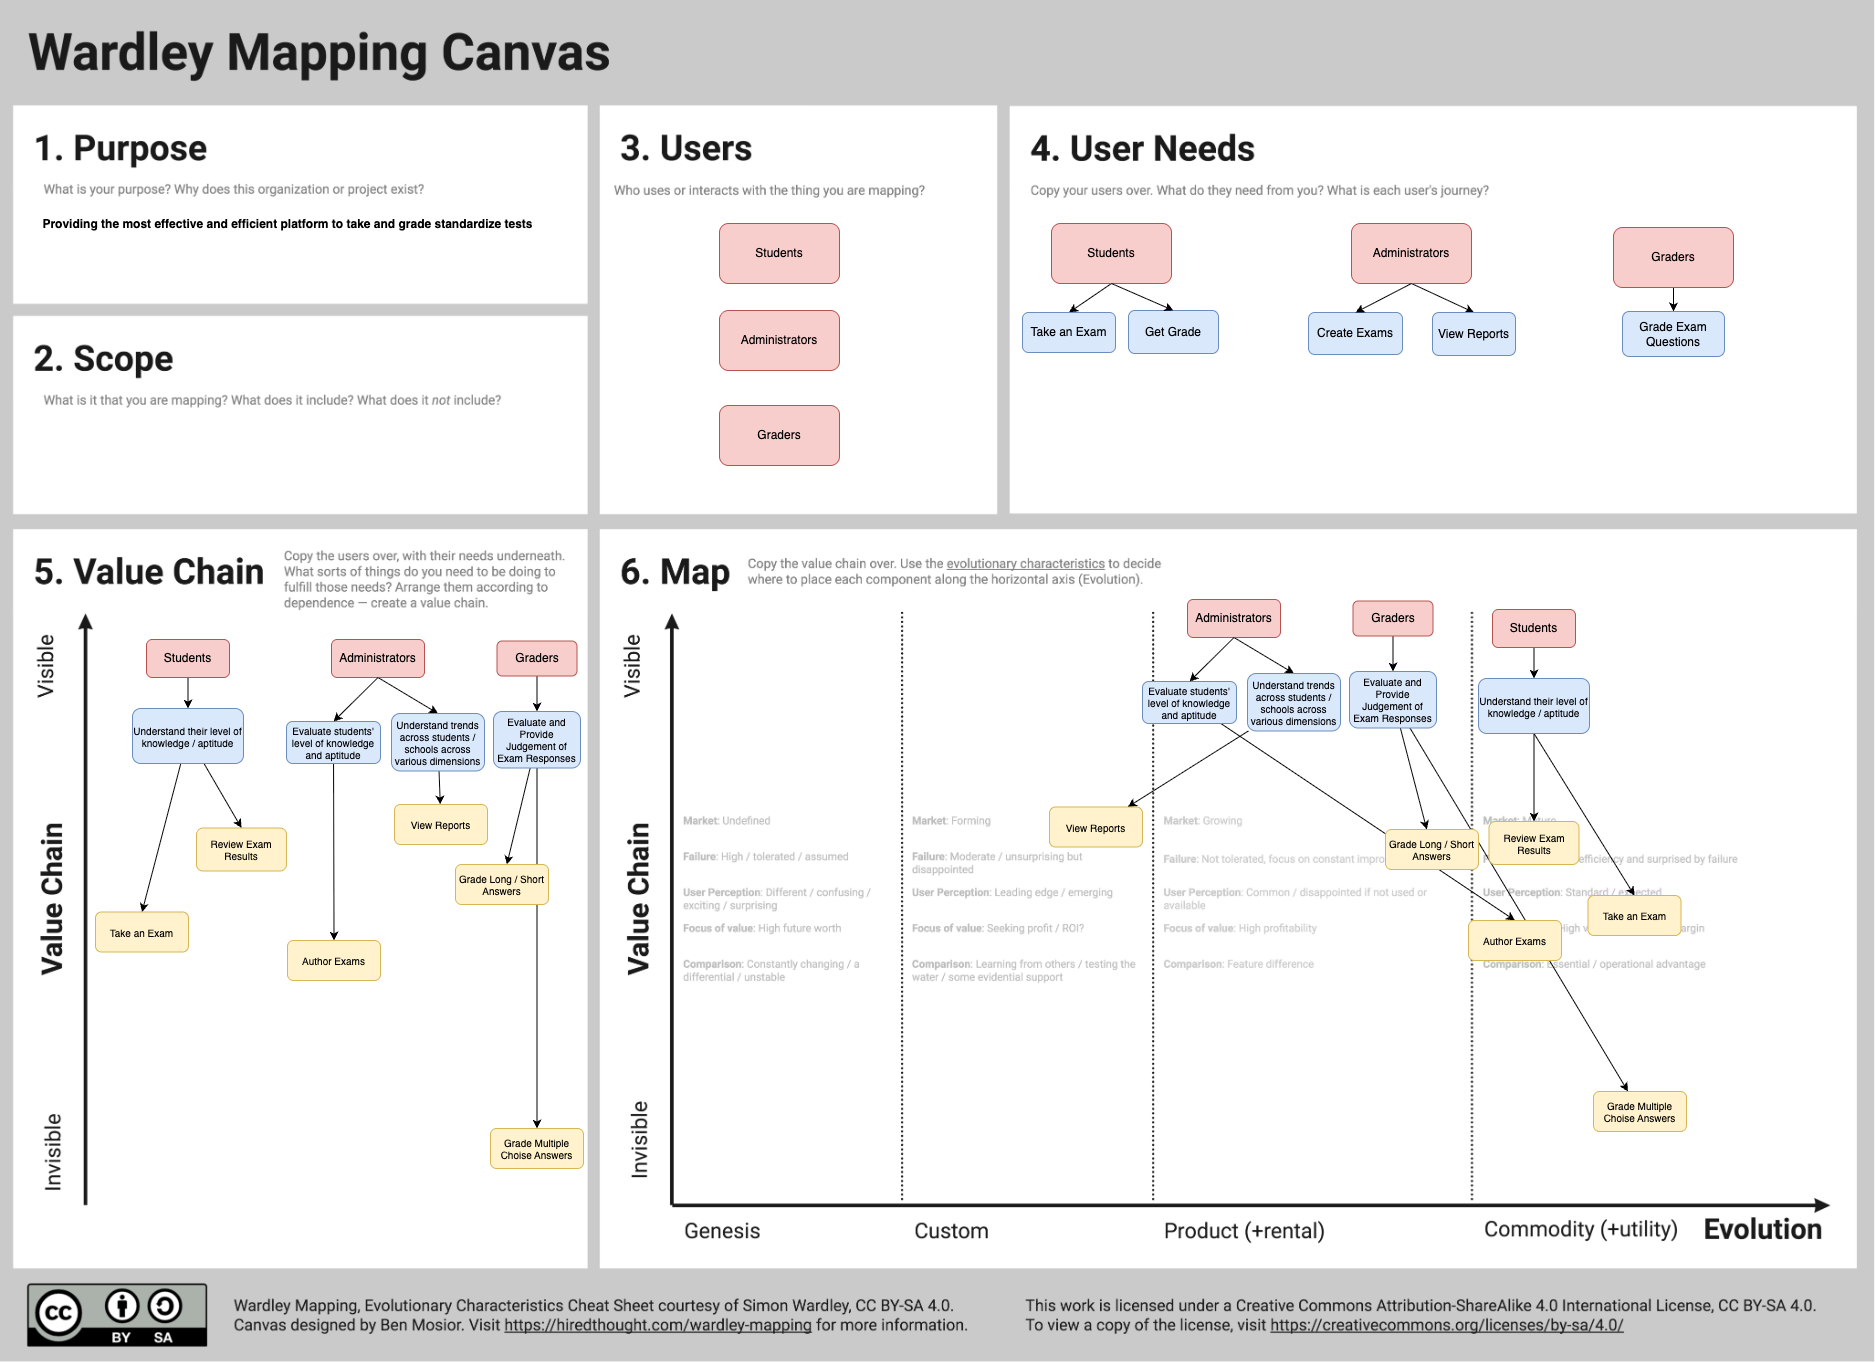

The diagram above was exported from draw.io. Its source (the exported page's mxGraphModel, read from the mxfile embedded in the PNG):
<mxGraphModel dx="2577" dy="2280" grid="0" gridSize="10" guides="1" tooltips="1" connect="1" arrows="1" fold="1" page="0" pageScale="1" pageWidth="850" pageHeight="1100" math="0" shadow="0">
  <root>
    <mxCell id="0" />
    <mxCell id="1" parent="0" />
    <mxCell id="17" value="" style="shape=image;verticalLabelPosition=bottom;labelBackgroundColor=default;verticalAlign=top;aspect=fixed;imageAspect=0;image=https://raw.githubusercontent.com/HiredThought/wardley-mapping-canvas/master/Wardley%20Mapping%20Canvas.jpg;" parent="1" vertex="1">
      <mxGeometry x="-667" y="-590.51" width="1874.18" height="1361.91" as="geometry" />
    </mxCell>
    <mxCell id="18" value="Providing the most effective and efficient platform to take and grade standardize tests" style="text;html=1;align=center;verticalAlign=middle;whiteSpace=wrap;rounded=0;fontStyle=1" parent="1" vertex="1">
      <mxGeometry x="-631" y="-382" width="503" height="31" as="geometry" />
    </mxCell>
    <mxCell id="19" value="Students" style="rounded=1;whiteSpace=wrap;html=1;fillColor=#f8cecc;strokeColor=#b85450;" parent="1" vertex="1">
      <mxGeometry x="52" y="-367" width="120" height="60" as="geometry" />
    </mxCell>
    <mxCell id="20" value="Administrators" style="rounded=1;whiteSpace=wrap;html=1;fillColor=#f8cecc;strokeColor=#b85450;" parent="1" vertex="1">
      <mxGeometry x="52" y="-280" width="120" height="60" as="geometry" />
    </mxCell>
    <mxCell id="21" value="Graders" style="rounded=1;whiteSpace=wrap;html=1;fillColor=#f8cecc;strokeColor=#b85450;" parent="1" vertex="1">
      <mxGeometry x="52" y="-185" width="120" height="60" as="geometry" />
    </mxCell>
    <mxCell id="30" style="edgeStyle=none;html=1;entryX=0.5;entryY=0;entryDx=0;entryDy=0;exitX=0.5;exitY=1;exitDx=0;exitDy=0;rounded=0;curved=0;" edge="1" parent="1" source="22" target="25">
      <mxGeometry relative="1" as="geometry" />
    </mxCell>
    <mxCell id="22" value="Students" style="rounded=1;whiteSpace=wrap;html=1;fillColor=#f8cecc;strokeColor=#b85450;" vertex="1" parent="1">
      <mxGeometry x="384" y="-367" width="120" height="60" as="geometry" />
    </mxCell>
    <mxCell id="32" style="edgeStyle=none;html=1;entryX=0.5;entryY=0;entryDx=0;entryDy=0;exitX=0.5;exitY=1;exitDx=0;exitDy=0;" edge="1" parent="1" source="23" target="27">
      <mxGeometry relative="1" as="geometry" />
    </mxCell>
    <mxCell id="23" value="Administrators" style="rounded=1;whiteSpace=wrap;html=1;fillColor=#f8cecc;strokeColor=#b85450;" vertex="1" parent="1">
      <mxGeometry x="684" y="-367" width="120" height="60" as="geometry" />
    </mxCell>
    <mxCell id="34" style="edgeStyle=none;html=1;entryX=0.5;entryY=0;entryDx=0;entryDy=0;exitX=0.5;exitY=1;exitDx=0;exitDy=0;" edge="1" parent="1" source="24" target="29">
      <mxGeometry relative="1" as="geometry" />
    </mxCell>
    <mxCell id="24" value="Graders" style="rounded=1;whiteSpace=wrap;html=1;fillColor=#f8cecc;strokeColor=#b85450;" vertex="1" parent="1">
      <mxGeometry x="946" y="-363" width="120" height="60" as="geometry" />
    </mxCell>
    <mxCell id="25" value="Take an Exam" style="rounded=1;whiteSpace=wrap;html=1;fillColor=#dae8fc;strokeColor=#6c8ebf;" vertex="1" parent="1">
      <mxGeometry x="355" y="-278" width="93" height="40" as="geometry" />
    </mxCell>
    <mxCell id="26" value="Get Grade" style="rounded=1;whiteSpace=wrap;html=1;fillColor=#dae8fc;strokeColor=#6c8ebf;" vertex="1" parent="1">
      <mxGeometry x="461" y="-280" width="90" height="43" as="geometry" />
    </mxCell>
    <mxCell id="27" value="View Reports" style="rounded=1;whiteSpace=wrap;html=1;fillColor=#dae8fc;strokeColor=#6c8ebf;" vertex="1" parent="1">
      <mxGeometry x="765" y="-278" width="83" height="43" as="geometry" />
    </mxCell>
    <mxCell id="28" value="Create Exams" style="rounded=1;whiteSpace=wrap;html=1;fillColor=#dae8fc;strokeColor=#6c8ebf;" vertex="1" parent="1">
      <mxGeometry x="641" y="-278" width="94" height="42" as="geometry" />
    </mxCell>
    <mxCell id="29" value="Grade Exam Questions" style="rounded=1;whiteSpace=wrap;html=1;fillColor=#dae8fc;strokeColor=#6c8ebf;" vertex="1" parent="1">
      <mxGeometry x="955" y="-279" width="102" height="45" as="geometry" />
    </mxCell>
    <mxCell id="31" style="edgeStyle=none;html=1;entryX=0.5;entryY=0;entryDx=0;entryDy=0;exitX=0.5;exitY=1;exitDx=0;exitDy=0;" edge="1" parent="1" source="22" target="26">
      <mxGeometry relative="1" as="geometry" />
    </mxCell>
    <mxCell id="33" style="edgeStyle=none;html=1;entryX=0.5;entryY=0;entryDx=0;entryDy=0;exitX=0.5;exitY=1;exitDx=0;exitDy=0;" edge="1" parent="1" source="23" target="28">
      <mxGeometry relative="1" as="geometry" />
    </mxCell>
    <mxCell id="35" style="edgeStyle=none;html=1;entryX=0.5;entryY=0;entryDx=0;entryDy=0;exitX=0.5;exitY=1;exitDx=0;exitDy=0;rounded=0;curved=0;" edge="1" parent="1" source="36" target="37">
      <mxGeometry relative="1" as="geometry" />
    </mxCell>
    <mxCell id="36" value="Students" style="rounded=1;whiteSpace=wrap;html=1;fillColor=#f8cecc;strokeColor=#b85450;" vertex="1" parent="1">
      <mxGeometry x="-521" y="49" width="83" height="38" as="geometry" />
    </mxCell>
    <mxCell id="90" style="edgeStyle=none;html=1;entryX=0.5;entryY=0;entryDx=0;entryDy=0;" edge="1" parent="1" source="37" target="87">
      <mxGeometry relative="1" as="geometry" />
    </mxCell>
    <mxCell id="91" style="edgeStyle=none;html=1;entryX=0.5;entryY=0;entryDx=0;entryDy=0;" edge="1" parent="1" source="37" target="86">
      <mxGeometry relative="1" as="geometry" />
    </mxCell>
    <mxCell id="37" value="Understand their level of knowledge / aptitude" style="rounded=1;whiteSpace=wrap;html=1;fillColor=#dae8fc;strokeColor=#6c8ebf;fontSize=10;" vertex="1" parent="1">
      <mxGeometry x="-535" y="118" width="111" height="55" as="geometry" />
    </mxCell>
    <mxCell id="40" style="edgeStyle=none;html=1;entryX=0.5;entryY=0;entryDx=0;entryDy=0;exitX=0.5;exitY=1;exitDx=0;exitDy=0;" edge="1" parent="1" source="41" target="42">
      <mxGeometry relative="1" as="geometry" />
    </mxCell>
    <mxCell id="41" value="Administrators" style="rounded=1;whiteSpace=wrap;html=1;fillColor=#f8cecc;strokeColor=#b85450;" vertex="1" parent="1">
      <mxGeometry x="-336" y="49" width="93" height="38" as="geometry" />
    </mxCell>
    <mxCell id="58" style="edgeStyle=none;html=1;" edge="1" parent="1" source="42" target="57">
      <mxGeometry relative="1" as="geometry" />
    </mxCell>
    <mxCell id="42" value="Understand trends across students / schools across various dimensions" style="rounded=1;whiteSpace=wrap;html=1;fillColor=#dae8fc;strokeColor=#6c8ebf;fontSize=10;" vertex="1" parent="1">
      <mxGeometry x="-276" y="123" width="93" height="57.5" as="geometry" />
    </mxCell>
    <mxCell id="60" style="edgeStyle=none;html=1;entryX=0.5;entryY=0;entryDx=0;entryDy=0;" edge="1" parent="1" source="43" target="59">
      <mxGeometry relative="1" as="geometry" />
    </mxCell>
    <mxCell id="43" value="Evaluate students' level of knowledge and aptitude" style="rounded=1;whiteSpace=wrap;html=1;fillColor=#dae8fc;strokeColor=#6c8ebf;fontSize=10;" vertex="1" parent="1">
      <mxGeometry x="-381" y="131" width="94" height="42" as="geometry" />
    </mxCell>
    <mxCell id="44" style="edgeStyle=none;html=1;entryX=0.5;entryY=0;entryDx=0;entryDy=0;exitX=0.5;exitY=1;exitDx=0;exitDy=0;" edge="1" parent="1" source="41" target="43">
      <mxGeometry relative="1" as="geometry" />
    </mxCell>
    <mxCell id="46" style="edgeStyle=none;html=1;entryX=0.5;entryY=0;entryDx=0;entryDy=0;exitX=0.5;exitY=1;exitDx=0;exitDy=0;" edge="1" parent="1" source="47" target="48">
      <mxGeometry relative="1" as="geometry" />
    </mxCell>
    <mxCell id="47" value="Graders" style="rounded=1;whiteSpace=wrap;html=1;fillColor=#f8cecc;strokeColor=#b85450;" vertex="1" parent="1">
      <mxGeometry x="-170.5" y="50.5" width="80" height="35" as="geometry" />
    </mxCell>
    <mxCell id="52" style="edgeStyle=none;html=1;" edge="1" parent="1" source="48" target="51">
      <mxGeometry relative="1" as="geometry" />
    </mxCell>
    <mxCell id="54" style="edgeStyle=none;html=1;" edge="1" parent="1" source="48" target="53">
      <mxGeometry relative="1" as="geometry" />
    </mxCell>
    <mxCell id="48" value="Evaluate and Provide Judgement of Exam Responses" style="rounded=1;whiteSpace=wrap;html=1;fillColor=#dae8fc;strokeColor=#6c8ebf;fontSize=10;" vertex="1" parent="1">
      <mxGeometry x="-174" y="121" width="87" height="56.5" as="geometry" />
    </mxCell>
    <mxCell id="51" value="Grade Long / Short Answers" style="rounded=1;whiteSpace=wrap;html=1;fillColor=#fff2cc;strokeColor=#d6b656;fontSize=10;" vertex="1" parent="1">
      <mxGeometry x="-212" y="274" width="93" height="40" as="geometry" />
    </mxCell>
    <mxCell id="53" value="Grade Multiple Choise Answers" style="rounded=1;whiteSpace=wrap;html=1;fillColor=#fff2cc;strokeColor=#d6b656;fontSize=10;" vertex="1" parent="1">
      <mxGeometry x="-177" y="538" width="93" height="40" as="geometry" />
    </mxCell>
    <mxCell id="57" value="View Reports" style="rounded=1;whiteSpace=wrap;html=1;fillColor=#fff2cc;strokeColor=#d6b656;fontSize=10;" vertex="1" parent="1">
      <mxGeometry x="-273" y="214" width="93" height="40" as="geometry" />
    </mxCell>
    <mxCell id="59" value="Author Exams" style="rounded=1;whiteSpace=wrap;html=1;fillColor=#fff2cc;strokeColor=#d6b656;fontSize=10;" vertex="1" parent="1">
      <mxGeometry x="-380" y="350" width="93" height="40" as="geometry" />
    </mxCell>
    <mxCell id="86" value="Take an Exam" style="rounded=1;whiteSpace=wrap;html=1;fillColor=#fff2cc;strokeColor=#d6b656;fontSize=10;" vertex="1" parent="1">
      <mxGeometry x="-572" y="321.5" width="93" height="40" as="geometry" />
    </mxCell>
    <mxCell id="87" value="Review Exam Results" style="rounded=1;whiteSpace=wrap;html=1;fillColor=#fff2cc;strokeColor=#d6b656;fontSize=10;" vertex="1" parent="1">
      <mxGeometry x="-471" y="237.5" width="90" height="43" as="geometry" />
    </mxCell>
    <mxCell id="95" style="edgeStyle=none;html=1;entryX=0.5;entryY=0;entryDx=0;entryDy=0;exitX=0.5;exitY=1;exitDx=0;exitDy=0;rounded=0;curved=0;" edge="1" parent="1" source="96" target="99">
      <mxGeometry relative="1" as="geometry" />
    </mxCell>
    <mxCell id="96" value="Students" style="rounded=1;whiteSpace=wrap;html=1;fillColor=#f8cecc;strokeColor=#b85450;" vertex="1" parent="1">
      <mxGeometry x="825" y="19" width="83" height="38" as="geometry" />
    </mxCell>
    <mxCell id="97" style="edgeStyle=none;html=1;entryX=0.5;entryY=0;entryDx=0;entryDy=0;exitX=0.5;exitY=1;exitDx=0;exitDy=0;" edge="1" parent="1" source="99" target="117">
      <mxGeometry relative="1" as="geometry" />
    </mxCell>
    <mxCell id="98" style="edgeStyle=none;html=1;entryX=0.5;entryY=0;entryDx=0;entryDy=0;exitX=0.5;exitY=1;exitDx=0;exitDy=0;" edge="1" parent="1" source="99" target="116">
      <mxGeometry relative="1" as="geometry" />
    </mxCell>
    <mxCell id="99" value="Understand their level of knowledge / aptitude" style="rounded=1;whiteSpace=wrap;html=1;fillColor=#dae8fc;strokeColor=#6c8ebf;fontSize=10;" vertex="1" parent="1">
      <mxGeometry x="811" y="88" width="111" height="55" as="geometry" />
    </mxCell>
    <mxCell id="100" style="edgeStyle=none;html=1;entryX=0.5;entryY=0;entryDx=0;entryDy=0;exitX=0.5;exitY=1;exitDx=0;exitDy=0;" edge="1" parent="1" source="101" target="103">
      <mxGeometry relative="1" as="geometry" />
    </mxCell>
    <mxCell id="101" value="Administrators" style="rounded=1;whiteSpace=wrap;html=1;fillColor=#f8cecc;strokeColor=#b85450;" vertex="1" parent="1">
      <mxGeometry x="520" y="9" width="93" height="38" as="geometry" />
    </mxCell>
    <mxCell id="102" style="edgeStyle=none;html=1;" edge="1" parent="1" source="103" target="114">
      <mxGeometry relative="1" as="geometry" />
    </mxCell>
    <mxCell id="103" value="Understand trends across students / schools across various dimensions" style="rounded=1;whiteSpace=wrap;html=1;fillColor=#dae8fc;strokeColor=#6c8ebf;fontSize=10;" vertex="1" parent="1">
      <mxGeometry x="580" y="83" width="93" height="57.5" as="geometry" />
    </mxCell>
    <mxCell id="104" style="edgeStyle=none;html=1;entryX=0.5;entryY=0;entryDx=0;entryDy=0;" edge="1" parent="1" source="105" target="115">
      <mxGeometry relative="1" as="geometry" />
    </mxCell>
    <mxCell id="105" value="Evaluate students' level of knowledge and aptitude" style="rounded=1;whiteSpace=wrap;html=1;fillColor=#dae8fc;strokeColor=#6c8ebf;fontSize=10;" vertex="1" parent="1">
      <mxGeometry x="475" y="91" width="94" height="42" as="geometry" />
    </mxCell>
    <mxCell id="106" style="edgeStyle=none;html=1;entryX=0.5;entryY=0;entryDx=0;entryDy=0;exitX=0.5;exitY=1;exitDx=0;exitDy=0;" edge="1" parent="1" source="101" target="105">
      <mxGeometry relative="1" as="geometry" />
    </mxCell>
    <mxCell id="107" style="edgeStyle=none;html=1;entryX=0.5;entryY=0;entryDx=0;entryDy=0;exitX=0.5;exitY=1;exitDx=0;exitDy=0;" edge="1" parent="1" source="108" target="111">
      <mxGeometry relative="1" as="geometry" />
    </mxCell>
    <mxCell id="108" value="Graders" style="rounded=1;whiteSpace=wrap;html=1;fillColor=#f8cecc;strokeColor=#b85450;" vertex="1" parent="1">
      <mxGeometry x="685.5" y="10.5" width="80" height="35" as="geometry" />
    </mxCell>
    <mxCell id="109" style="edgeStyle=none;html=1;" edge="1" parent="1" source="111" target="112">
      <mxGeometry relative="1" as="geometry" />
    </mxCell>
    <mxCell id="110" style="edgeStyle=none;html=1;" edge="1" parent="1" source="111" target="113">
      <mxGeometry relative="1" as="geometry" />
    </mxCell>
    <mxCell id="111" value="Evaluate and Provide Judgement of Exam Responses" style="rounded=1;whiteSpace=wrap;html=1;fillColor=#dae8fc;strokeColor=#6c8ebf;fontSize=10;" vertex="1" parent="1">
      <mxGeometry x="682" y="81" width="87" height="56.5" as="geometry" />
    </mxCell>
    <mxCell id="112" value="Grade Long / Short Answers" style="rounded=1;whiteSpace=wrap;html=1;fillColor=#fff2cc;strokeColor=#d6b656;fontSize=10;" vertex="1" parent="1">
      <mxGeometry x="718" y="239" width="93" height="40" as="geometry" />
    </mxCell>
    <mxCell id="113" value="Grade Multiple Choise Answers" style="rounded=1;whiteSpace=wrap;html=1;fillColor=#fff2cc;strokeColor=#d6b656;fontSize=10;" vertex="1" parent="1">
      <mxGeometry x="926" y="501" width="93" height="40" as="geometry" />
    </mxCell>
    <mxCell id="114" value="View Reports" style="rounded=1;whiteSpace=wrap;html=1;fillColor=#fff2cc;strokeColor=#d6b656;fontSize=10;" vertex="1" parent="1">
      <mxGeometry x="382" y="216.5" width="93" height="40" as="geometry" />
    </mxCell>
    <mxCell id="115" value="Author Exams" style="rounded=1;whiteSpace=wrap;html=1;fillColor=#fff2cc;strokeColor=#d6b656;fontSize=10;" vertex="1" parent="1">
      <mxGeometry x="801" y="330" width="93" height="40" as="geometry" />
    </mxCell>
    <mxCell id="116" value="Take an Exam" style="rounded=1;whiteSpace=wrap;html=1;fillColor=#fff2cc;strokeColor=#d6b656;fontSize=10;" vertex="1" parent="1">
      <mxGeometry x="920.5" y="305" width="93" height="40" as="geometry" />
    </mxCell>
    <mxCell id="117" value="Review Exam Results" style="rounded=1;whiteSpace=wrap;html=1;fillColor=#fff2cc;strokeColor=#d6b656;fontSize=10;" vertex="1" parent="1">
      <mxGeometry x="821.5" y="231" width="90" height="43" as="geometry" />
    </mxCell>
  </root>
</mxGraphModel>